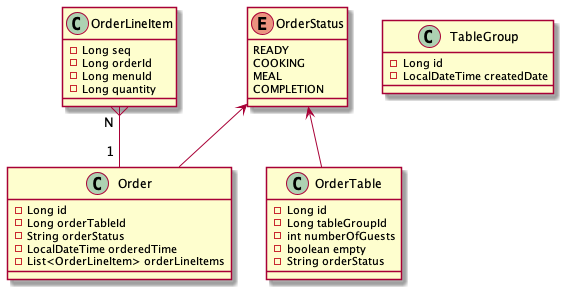

The diagram above was rendered by PlantUML. Its source (embedded in the PNG):
@startuml

OrderLineItem "N "}--"1 " Order
OrderStatus <-- Order
OrderStatus <-- OrderTable

class Order {
    - Long id
    - Long orderTableId
    - String orderStatus
    - LocalDateTime orderedTime
    - List<OrderLineItem> orderLineItems
}

enum OrderStatus {
    READY
    COOKING
    MEAL
    COMPLETION
}

class OrderLineItem {
    - Long seq
    - Long orderId
    - Long menuId
    - Long quantity
}

class OrderTable {
    - Long id
    - Long tableGroupId
    - int numberOfGuests
    - boolean empty
    - String orderStatus
}

class TableGroup {
    - Long id
    - LocalDateTime createdDate
}
@enduml